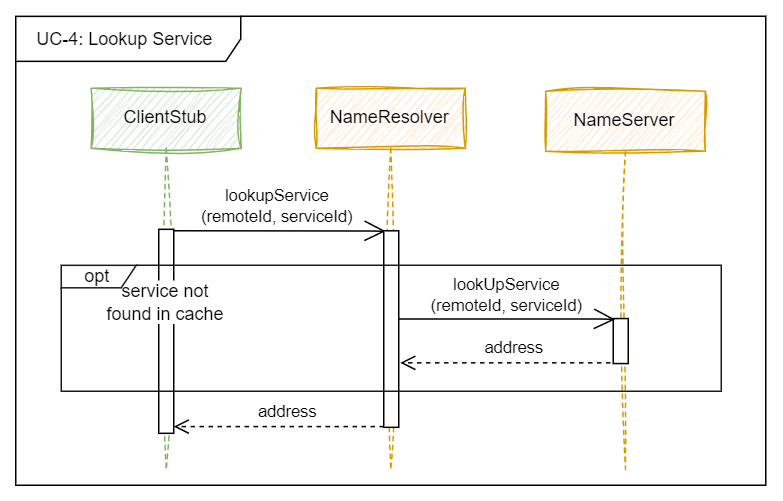

The diagram above was exported from draw.io. Its source (the exported page's mxGraphModel, read from the mxfile embedded in the PNG):
<mxGraphModel dx="2168" dy="2633" grid="1" gridSize="10" guides="1" tooltips="1" connect="1" arrows="1" fold="1" page="1" pageScale="1" pageWidth="827" pageHeight="1169" math="0" shadow="0">
  <root>
    <mxCell id="0" />
    <mxCell id="1" parent="0" />
    <mxCell id="2" value="ClientStub" style="shape=umlLifeline;perimeter=lifelinePerimeter;whiteSpace=wrap;html=1;container=1;collapsible=0;recursiveResize=0;outlineConnect=0;fillColor=#d5e8d4;strokeColor=#82b366;sketch=1;curveFitting=1;jiggle=2;" vertex="1" parent="1">
      <mxGeometry x="5712.33" y="-122.62" width="100" height="254.02" as="geometry" />
    </mxCell>
    <mxCell id="3" value="" style="endArrow=open;endFill=1;endSize=12;html=1;rounded=0;edgeStyle=orthogonalEdgeStyle;entryX=0.127;entryY=0.002;entryDx=0;entryDy=0;entryPerimeter=0;" edge="1" parent="2" target="8">
      <mxGeometry width="160" relative="1" as="geometry">
        <mxPoint x="52" y="95" as="sourcePoint" />
        <mxPoint x="185.6500000000001" y="95.40599999999998" as="targetPoint" />
        <Array as="points">
          <mxPoint x="186" y="95" />
        </Array>
      </mxGeometry>
    </mxCell>
    <mxCell id="4" value="lookupService&lt;br&gt;(remoteId, serviceId)" style="edgeLabel;html=1;align=center;verticalAlign=middle;resizable=0;points=[];" connectable="0" vertex="1" parent="3">
      <mxGeometry x="-0.1646" relative="1" as="geometry">
        <mxPoint x="11" y="-17" as="offset" />
      </mxGeometry>
    </mxCell>
    <mxCell id="5" value="" style="html=1;points=[];perimeter=orthogonalPerimeter;" vertex="1" parent="2">
      <mxGeometry x="45" y="94" width="10" height="136" as="geometry" />
    </mxCell>
    <mxCell id="6" value="service not found in cache" style="text;html=1;strokeColor=none;fillColor=none;align=center;verticalAlign=middle;whiteSpace=wrap;rounded=0;shadow=0;sketch=0;strokeWidth=1;labelBackgroundColor=default;" vertex="1" parent="2">
      <mxGeometry x="5" y="128" width="90" height="30" as="geometry" />
    </mxCell>
    <mxCell id="7" value="NameResolver" style="shape=umlLifeline;perimeter=lifelinePerimeter;whiteSpace=wrap;html=1;container=1;collapsible=0;recursiveResize=0;outlineConnect=0;fillColor=#ffe6cc;strokeColor=#d79b00;sketch=1;curveFitting=1;jiggle=2;" vertex="1" parent="1">
      <mxGeometry x="5862.33" y="-122.62" width="99.34" height="254.02" as="geometry" />
    </mxCell>
    <mxCell id="8" value="" style="html=1;points=[];perimeter=orthogonalPerimeter;" vertex="1" parent="7">
      <mxGeometry x="45" y="95" width="10" height="131" as="geometry" />
    </mxCell>
    <mxCell id="9" value="NameServer" style="shape=umlLifeline;perimeter=lifelinePerimeter;whiteSpace=wrap;html=1;container=1;collapsible=0;recursiveResize=0;outlineConnect=0;fillColor=#ffe6cc;strokeColor=#d79b00;sketch=1;curveFitting=1;jiggle=2;" vertex="1" parent="1">
      <mxGeometry x="6015.33" y="-120.62" width="106.34" height="252.02" as="geometry" />
    </mxCell>
    <mxCell id="10" value="" style="html=1;points=[];perimeter=orthogonalPerimeter;" vertex="1" parent="9">
      <mxGeometry x="45" y="151.5" width="10" height="30" as="geometry" />
    </mxCell>
    <mxCell id="11" value="" style="endArrow=open;endFill=1;endSize=8;html=1;rounded=0;strokeColor=#000000;exitX=0.017;exitY=0.983;exitDx=0;exitDy=0;exitPerimeter=0;dashed=1;" edge="1" parent="1">
      <mxGeometry width="160" relative="1" as="geometry">
        <mxPoint x="5907.5" y="102.88700000000017" as="sourcePoint" />
        <mxPoint x="5767.330000000001" y="102.88700000000017" as="targetPoint" />
      </mxGeometry>
    </mxCell>
    <mxCell id="12" value="address" style="edgeLabel;html=1;align=center;verticalAlign=middle;resizable=0;points=[];" connectable="0" vertex="1" parent="1">
      <mxGeometry x="5842.33" y="91.93999999999994" as="geometry" />
    </mxCell>
    <mxCell id="13" value="" style="endArrow=open;endFill=1;endSize=12;html=1;rounded=0;edgeStyle=orthogonalEdgeStyle;entryX=0.127;entryY=0.002;entryDx=0;entryDy=0;entryPerimeter=0;" edge="1" parent="1">
      <mxGeometry width="160" relative="1" as="geometry">
        <mxPoint x="5917.330000000001" y="31.230000000000018" as="sourcePoint" />
        <mxPoint x="6061.6" y="31.452000000000226" as="targetPoint" />
        <Array as="points">
          <mxPoint x="6051.33" y="31.230000000000018" />
        </Array>
      </mxGeometry>
    </mxCell>
    <mxCell id="14" value="lookUpService&lt;br&gt;(remoteId, serviceId)" style="edgeLabel;html=1;align=center;verticalAlign=middle;resizable=0;points=[];" connectable="0" vertex="1" parent="13">
      <mxGeometry x="-0.1646" relative="1" as="geometry">
        <mxPoint x="11" y="-17" as="offset" />
      </mxGeometry>
    </mxCell>
    <mxCell id="15" value="" style="endArrow=open;endFill=1;endSize=8;html=1;rounded=0;strokeColor=#000000;exitX=0.017;exitY=0.983;exitDx=0;exitDy=0;exitPerimeter=0;dashed=1;" edge="1" parent="1">
      <mxGeometry width="160" relative="1" as="geometry">
        <mxPoint x="6058.5" y="60.38700000000017" as="sourcePoint" />
        <mxPoint x="5918.330000000001" y="60.38700000000017" as="targetPoint" />
      </mxGeometry>
    </mxCell>
    <mxCell id="16" value="address" style="edgeLabel;html=1;align=center;verticalAlign=middle;resizable=0;points=[];" connectable="0" vertex="1" parent="1">
      <mxGeometry x="5993.33" y="49.379999999999995" as="geometry" />
    </mxCell>
    <mxCell id="17" value="opt" style="shape=umlFrame;whiteSpace=wrap;html=1;shadow=0;sketch=0;strokeColor=#1A1A1A;strokeWidth=1;fillColor=default;width=50;height=15;" vertex="1" parent="1">
      <mxGeometry x="5692.33" y="-4.6200000000000045" width="440" height="84" as="geometry" />
    </mxCell>
    <mxCell id="18" value="UC-4: Lookup Service&amp;nbsp;" style="shape=umlFrame;whiteSpace=wrap;html=1;width=150;height=30;" vertex="1" parent="1">
      <mxGeometry x="5662" y="-170.60000000000002" width="500" height="312.6" as="geometry" />
    </mxCell>
  </root>
</mxGraphModel>